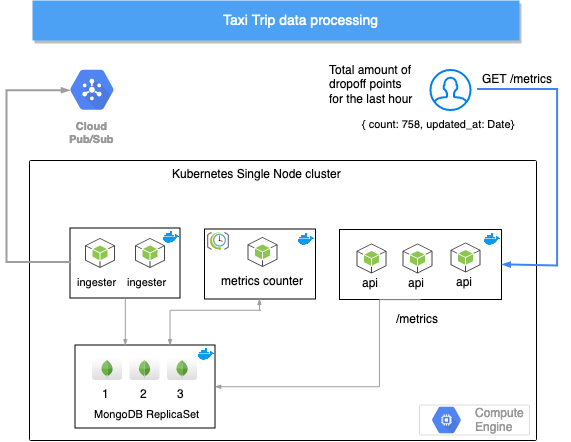

The diagram above was exported from draw.io. Its source (the exported page's mxGraphModel, read from the mxfile embedded in the PNG):
<mxGraphModel dx="981" dy="687" grid="1" gridSize="10" guides="1" tooltips="1" connect="1" arrows="1" fold="1" page="1" pageScale="1" pageWidth="850" pageHeight="1100" math="0" shadow="0">
  <root>
    <mxCell id="0" />
    <mxCell id="1" parent="0" />
    <mxCell id="2" value="" style="points=[[0,0,0],[0.25,0,0],[0.5,0,0],[0.75,0,0],[1,0,0],[1,0.25,0],[1,0.5,0],[1,0.75,0],[1,1,0],[0.75,1,0],[0.5,1,0],[0.25,1,0],[0,1,0],[0,0.75,0],[0,0.5,0],[0,0.25,0]];rounded=1;absoluteArcSize=1;arcSize=2;html=1;shadow=0;dashed=0;fontSize=12;align=left;verticalAlign=top;spacing=10;spacingTop=-4;gradientColor=#ffffff;fillColor=none;" vertex="1" parent="1">
      <mxGeometry x="182" y="395" width="507" height="280" as="geometry" />
    </mxCell>
    <mxCell id="3" value="Cloud&#10;Pub/Sub" style="html=1;fillColor=#5184F3;strokeColor=none;verticalAlign=top;labelPosition=center;verticalLabelPosition=bottom;align=center;spacingTop=-6;fontSize=11;fontStyle=1;fontColor=#999999;shape=mxgraph.gcp2.hexIcon;prIcon=cloud_pubsub" vertex="1" parent="1">
      <mxGeometry x="211.5" y="295" width="66" height="58.5" as="geometry" />
    </mxCell>
    <mxCell id="4" value="" style="strokeColor=#dddddd;fillColor=#ffffff;shadow=0;strokeWidth=1;rounded=1;absoluteArcSize=1;arcSize=2;" vertex="1" parent="1">
      <mxGeometry x="572" y="639.5" width="110" height="30" as="geometry" />
    </mxCell>
    <mxCell id="5" value="Compute&#10;Engine" style="dashed=0;connectable=0;html=1;fillColor=#5184F3;strokeColor=none;shape=mxgraph.gcp2.hexIcon;prIcon=compute_engine;part=1;labelPosition=right;verticalLabelPosition=middle;align=left;verticalAlign=middle;spacingLeft=5;fontColor=#999999;fontSize=12;" vertex="1" parent="4">
      <mxGeometry y="0.5" width="44" height="39" relative="1" as="geometry">
        <mxPoint x="5" y="-19.5" as="offset" />
      </mxGeometry>
    </mxCell>
    <mxCell id="6" value="" style="group" vertex="1" connectable="0" parent="1">
      <mxGeometry x="227.5" y="579.5" width="140" height="83" as="geometry" />
    </mxCell>
    <mxCell id="7" value="" style="rounded=0;whiteSpace=wrap;html=1;shadow=0;fillColor=none;" vertex="1" parent="6">
      <mxGeometry width="140" height="83" as="geometry" />
    </mxCell>
    <mxCell id="8" value="1" style="dashed=0;outlineConnect=0;html=1;align=center;labelPosition=center;verticalLabelPosition=bottom;verticalAlign=top;shape=mxgraph.webicons.mongodb;fillColor=#FFFFFF;gradientColor=#DFDEDE;shadow=0;" vertex="1" parent="6">
      <mxGeometry x="17" y="13" width="30" height="22" as="geometry" />
    </mxCell>
    <mxCell id="9" value="2" style="dashed=0;outlineConnect=0;html=1;align=center;labelPosition=center;verticalLabelPosition=bottom;verticalAlign=top;shape=mxgraph.webicons.mongodb;fillColor=#FFFFFF;gradientColor=#DFDEDE;shadow=0;" vertex="1" parent="6">
      <mxGeometry x="54.5" y="13" width="30" height="22" as="geometry" />
    </mxCell>
    <mxCell id="10" value="3" style="dashed=0;outlineConnect=0;html=1;align=center;labelPosition=center;verticalLabelPosition=bottom;verticalAlign=top;shape=mxgraph.webicons.mongodb;fillColor=#FFFFFF;gradientColor=#DFDEDE;shadow=0;" vertex="1" parent="6">
      <mxGeometry x="92" y="13" width="30" height="22" as="geometry" />
    </mxCell>
    <mxCell id="11" value="&lt;font style=&quot;font-size: 11px&quot;&gt;MongoDB ReplicaSet&lt;/font&gt;" style="text;html=1;resizable=0;points=[];autosize=1;align=left;verticalAlign=top;spacingTop=-4;" vertex="1" parent="6">
      <mxGeometry x="17" y="60" width="120" height="20" as="geometry" />
    </mxCell>
    <mxCell id="12" value="" style="shape=image;html=1;verticalAlign=top;verticalLabelPosition=bottom;labelBackgroundColor=#ffffff;imageAspect=0;aspect=fixed;image=https://cdn4.iconfinder.com/data/icons/logos-and-brands/512/97_Docker_logo_logos-128.png;shadow=0;fillColor=none;" vertex="1" parent="6">
      <mxGeometry x="122" width="18" height="18" as="geometry" />
    </mxCell>
    <mxCell id="13" value="" style="group" vertex="1" connectable="0" parent="1">
      <mxGeometry x="555" y="478" width="34" height="50" as="geometry" />
    </mxCell>
    <mxCell id="14" value="" style="group" vertex="1" connectable="0" parent="13">
      <mxGeometry width="34" height="50" as="geometry" />
    </mxCell>
    <mxCell id="15" value="" style="group" vertex="1" connectable="0" parent="14">
      <mxGeometry width="34" height="50" as="geometry" />
    </mxCell>
    <mxCell id="16" value="" style="group" vertex="1" connectable="0" parent="15">
      <mxGeometry width="34" height="50" as="geometry" />
    </mxCell>
    <mxCell id="17" value="" style="group" vertex="1" connectable="0" parent="16">
      <mxGeometry width="34" height="50" as="geometry" />
    </mxCell>
    <mxCell id="18" value="" style="group" vertex="1" connectable="0" parent="17">
      <mxGeometry width="34" height="50" as="geometry" />
    </mxCell>
    <mxCell id="19" value="" style="group" vertex="1" connectable="0" parent="18">
      <mxGeometry width="34" height="50" as="geometry" />
    </mxCell>
    <mxCell id="20" value="" style="outlineConnect=0;dashed=0;verticalLabelPosition=bottom;verticalAlign=top;align=center;html=1;shape=mxgraph.aws3.android;fillColor=#8CC64F;gradientColor=none;" vertex="1" parent="19">
      <mxGeometry width="30" height="30" as="geometry" />
    </mxCell>
    <mxCell id="21" value="api" style="text;html=1;resizable=0;points=[];autosize=1;align=left;verticalAlign=top;spacingTop=-4;" vertex="1" parent="19">
      <mxGeometry x="4" y="30" width="30" height="20" as="geometry" />
    </mxCell>
    <mxCell id="22" value="" style="group" vertex="1" connectable="0" parent="1">
      <mxGeometry x="509" y="478" width="34" height="50" as="geometry" />
    </mxCell>
    <mxCell id="23" value="" style="outlineConnect=0;dashed=0;verticalLabelPosition=bottom;verticalAlign=top;align=center;html=1;shape=mxgraph.aws3.android;fillColor=#8CC64F;gradientColor=none;" vertex="1" parent="22">
      <mxGeometry width="30" height="30" as="geometry" />
    </mxCell>
    <mxCell id="24" value="api" style="text;html=1;resizable=0;points=[];autosize=1;align=left;verticalAlign=top;spacingTop=-4;" vertex="1" parent="22">
      <mxGeometry x="4" y="30" width="30" height="20" as="geometry" />
    </mxCell>
    <mxCell id="25" value="" style="group" vertex="1" connectable="0" parent="1">
      <mxGeometry x="603" y="477" width="34" height="50" as="geometry" />
    </mxCell>
    <mxCell id="26" value="" style="outlineConnect=0;dashed=0;verticalLabelPosition=bottom;verticalAlign=top;align=center;html=1;shape=mxgraph.aws3.android;fillColor=#8CC64F;gradientColor=none;" vertex="1" parent="25">
      <mxGeometry width="30" height="30" as="geometry" />
    </mxCell>
    <mxCell id="27" value="api" style="text;html=1;resizable=0;points=[];autosize=1;align=left;verticalAlign=top;spacingTop=-4;" vertex="1" parent="25">
      <mxGeometry x="4" y="30" width="30" height="20" as="geometry" />
    </mxCell>
    <mxCell id="28" value="Taxi Trip data processing" style="fillColor=#4DA1F5;strokeColor=none;shadow=1;gradientColor=none;fontSize=14;align=center;spacingLeft=50;fontColor=#ffffff;" vertex="1" parent="1">
      <mxGeometry x="185" y="235" width="487" height="40" as="geometry" />
    </mxCell>
    <mxCell id="29" value="" style="group" vertex="1" connectable="0" parent="1">
      <mxGeometry x="357" y="463.5" width="115" height="70" as="geometry" />
    </mxCell>
    <mxCell id="30" value="" style="rounded=0;whiteSpace=wrap;html=1;shadow=0;fillColor=none;" vertex="1" parent="29">
      <mxGeometry width="111" height="70" as="geometry" />
    </mxCell>
    <mxCell id="31" value="metrics counter" style="text;html=1;resizable=0;points=[];autosize=1;align=left;verticalAlign=top;spacingTop=-4;" vertex="1" parent="29">
      <mxGeometry x="15" y="42" width="100" height="20" as="geometry" />
    </mxCell>
    <mxCell id="32" value="" style="outlineConnect=0;dashed=0;verticalLabelPosition=bottom;verticalAlign=top;align=center;html=1;shape=mxgraph.aws3.android;fillColor=#8CC64F;gradientColor=none;" vertex="1" parent="29">
      <mxGeometry x="43" y="8" width="30" height="30" as="geometry" />
    </mxCell>
    <mxCell id="33" value="" style="shape=image;html=1;verticalAlign=top;verticalLabelPosition=bottom;labelBackgroundColor=#ffffff;imageAspect=0;aspect=fixed;image=https://cdn4.iconfinder.com/data/icons/logos-and-brands/512/97_Docker_logo_logos-128.png;shadow=0;fillColor=none;" vertex="1" parent="29">
      <mxGeometry x="93" y="1" width="18" height="18" as="geometry" />
    </mxCell>
    <mxCell id="34" value="" style="aspect=fixed;html=1;perimeter=none;align=center;shadow=0;dashed=0;image;fontSize=12;image=img/lib/mscae/SchedulerJobCollection.svg;fillColor=none;" vertex="1" parent="29">
      <mxGeometry x="3" y="3" width="22" height="19" as="geometry" />
    </mxCell>
    <mxCell id="35" value="" style="rounded=0;whiteSpace=wrap;html=1;shadow=0;fillColor=none;" vertex="1" parent="1">
      <mxGeometry x="492" y="464" width="162" height="70" as="geometry" />
    </mxCell>
    <mxCell id="36" value="" style="shape=image;html=1;verticalAlign=top;verticalLabelPosition=bottom;labelBackgroundColor=#ffffff;imageAspect=0;aspect=fixed;image=https://cdn4.iconfinder.com/data/icons/logos-and-brands/512/97_Docker_logo_logos-128.png;shadow=0;fillColor=none;" vertex="1" parent="1">
      <mxGeometry x="636" y="464.5" width="18" height="18" as="geometry" />
    </mxCell>
    <mxCell id="37" value="/metrics" style="text;html=1;resizable=0;points=[];autosize=1;align=left;verticalAlign=top;spacingTop=-4;" vertex="1" parent="1">
      <mxGeometry x="547" y="544" width="60" height="20" as="geometry" />
    </mxCell>
    <mxCell id="38" value="" style="html=1;verticalLabelPosition=bottom;align=center;labelBackgroundColor=#ffffff;verticalAlign=top;strokeWidth=2;strokeColor=#0080F0;fillColor=#ffffff;shadow=0;dashed=0;shape=mxgraph.ios7.icons.user;" vertex="1" parent="1">
      <mxGeometry x="583" y="304.5" width="40" height="40" as="geometry" />
    </mxCell>
    <mxCell id="39" value="" style="rounded=0;whiteSpace=wrap;html=1;shadow=0;fillColor=none;" vertex="1" parent="1">
      <mxGeometry x="222.5" y="462.5" width="110" height="70" as="geometry" />
    </mxCell>
    <mxCell id="40" value="" style="group" vertex="1" connectable="0" parent="1">
      <mxGeometry x="227.5" y="472.5" width="50" height="54" as="geometry" />
    </mxCell>
    <mxCell id="41" value="" style="outlineConnect=0;dashed=0;verticalLabelPosition=bottom;verticalAlign=top;align=center;html=1;shape=mxgraph.aws3.android;fillColor=#8CC64F;gradientColor=none;" vertex="1" parent="40">
      <mxGeometry x="10" width="30" height="30" as="geometry" />
    </mxCell>
    <mxCell id="42" value="&lt;font style=&quot;font-size: 11px&quot;&gt;ingester&lt;/font&gt;" style="text;html=1;resizable=0;points=[];autosize=1;align=left;verticalAlign=top;spacingTop=-4;" vertex="1" parent="40">
      <mxGeometry y="34" width="50" height="20" as="geometry" />
    </mxCell>
    <mxCell id="43" value="" style="outlineConnect=0;dashed=0;verticalLabelPosition=bottom;verticalAlign=top;align=center;html=1;shape=mxgraph.aws3.android;fillColor=#8CC64F;gradientColor=none;" vertex="1" parent="1">
      <mxGeometry x="287.5" y="472.5" width="30" height="30" as="geometry" />
    </mxCell>
    <mxCell id="44" value="&lt;font style=&quot;font-size: 11px&quot;&gt;ingester&lt;/font&gt;" style="text;html=1;resizable=0;points=[];autosize=1;align=left;verticalAlign=top;spacingTop=-4;" vertex="1" parent="1">
      <mxGeometry x="277.5" y="506.5" width="50" height="20" as="geometry" />
    </mxCell>
    <mxCell id="45" value="" style="shape=image;html=1;verticalAlign=top;verticalLabelPosition=bottom;labelBackgroundColor=#ffffff;imageAspect=0;aspect=fixed;image=https://cdn4.iconfinder.com/data/icons/logos-and-brands/512/97_Docker_logo_logos-128.png;shadow=0;fillColor=none;" vertex="1" parent="1">
      <mxGeometry x="314.5" y="462.5" width="18" height="18" as="geometry" />
    </mxCell>
    <mxCell id="46" value="" style="edgeStyle=orthogonalEdgeStyle;fontSize=12;html=1;endArrow=blockThin;endFill=1;rounded=0;strokeWidth=2;endSize=4;startSize=4;dashed=0;strokeColor=#9E9E9E;exitX=0;exitY=0.5;exitDx=0;exitDy=0;entryX=0.175;entryY=0.5;entryDx=0;entryDy=0;entryPerimeter=0;" edge="1" source="39" target="3" parent="1">
      <mxGeometry width="100" relative="1" as="geometry">
        <mxPoint x="292" y="385" as="sourcePoint" />
        <mxPoint x="392" y="385" as="targetPoint" />
        <Array as="points">
          <mxPoint x="159" y="497" />
          <mxPoint x="159" y="325" />
        </Array>
      </mxGeometry>
    </mxCell>
    <mxCell id="47" value="" style="edgeStyle=orthogonalEdgeStyle;fontSize=12;html=1;endArrow=blockThin;endFill=1;rounded=0;strokeWidth=1;endSize=4;startSize=4;dashed=0;strokeColor=#9E9E9E;exitX=0.5;exitY=1;exitDx=0;exitDy=0;entryX=0.356;entryY=0.001;entryDx=0;entryDy=0;entryPerimeter=0;" edge="1" source="39" target="7" parent="1">
      <mxGeometry width="100" relative="1" as="geometry">
        <mxPoint x="272" y="545" as="sourcePoint" />
        <mxPoint x="372" y="545" as="targetPoint" />
      </mxGeometry>
    </mxCell>
    <mxCell id="48" value="" style="edgeStyle=orthogonalEdgeStyle;fontSize=12;html=1;endArrow=blockThin;endFill=1;rounded=0;strokeWidth=1;endSize=4;startSize=4;dashed=0;strokeColor=#9E9E9E;exitX=0.5;exitY=1;exitDx=0;exitDy=0;startArrow=blockThin;startFill=1;" edge="1" source="30" parent="1">
      <mxGeometry width="100" relative="1" as="geometry">
        <mxPoint x="287.28571428571433" y="542.7142857142857" as="sourcePoint" />
        <mxPoint x="322.52941176470586" y="580.0588235294117" as="targetPoint" />
        <Array as="points">
          <mxPoint x="413" y="545" />
          <mxPoint x="322" y="545" />
        </Array>
      </mxGeometry>
    </mxCell>
    <mxCell id="49" value="" style="edgeStyle=orthogonalEdgeStyle;fontSize=12;html=1;endArrow=blockThin;endFill=1;rounded=0;strokeWidth=1;endSize=4;startSize=4;dashed=0;strokeColor=#9E9E9E;entryX=1;entryY=0.5;entryDx=0;entryDy=0;exitX=0.5;exitY=1;exitDx=0;exitDy=0;" edge="1" source="35" target="7" parent="1">
      <mxGeometry width="100" relative="1" as="geometry">
        <mxPoint x="462" y="605" as="sourcePoint" />
        <mxPoint x="562" y="605" as="targetPoint" />
        <Array as="points">
          <mxPoint x="532" y="534" />
          <mxPoint x="532" y="621" />
        </Array>
      </mxGeometry>
    </mxCell>
    <mxCell id="50" value="Kubernetes Single Node cluster" style="text;html=1;" vertex="1" parent="1">
      <mxGeometry x="323" y="395" width="190" height="30" as="geometry" />
    </mxCell>
    <mxCell id="51" value="" style="edgeStyle=orthogonalEdgeStyle;fontSize=12;html=1;endArrow=blockThin;endFill=1;rounded=0;strokeWidth=2;endSize=4;startSize=4;dashed=0;strokeColor=#4284F3;entryX=1;entryY=0.5;entryDx=0;entryDy=0;" edge="1" target="35" parent="1">
      <mxGeometry width="100" relative="1" as="geometry">
        <mxPoint x="629.5882352941178" y="323.5882352941177" as="sourcePoint" />
        <mxPoint x="762" y="325" as="targetPoint" />
        <Array as="points">
          <mxPoint x="709" y="324" />
          <mxPoint x="709" y="500" />
        </Array>
      </mxGeometry>
    </mxCell>
    <mxCell id="52" value="GET /metrics" style="text;html=1;resizable=0;points=[];autosize=1;align=left;verticalAlign=top;spacingTop=-4;" vertex="1" parent="1">
      <mxGeometry x="633" y="304" width="90" height="20" as="geometry" />
    </mxCell>
    <mxCell id="53" value="&lt;font style=&quot;font-size: 11px&quot;&gt;{  count: 758,  updated_at: Date}&lt;/font&gt;" style="text;html=1;" vertex="1" parent="1">
      <mxGeometry x="513" y="345" width="190" height="29" as="geometry" />
    </mxCell>
    <mxCell id="54" value="&lt;div&gt;Total amount of &lt;br&gt;&lt;/div&gt;&lt;div&gt;dropoff points&lt;/div&gt;&lt;div&gt; for the last hour&lt;/div&gt;" style="text;html=1;resizable=0;points=[];autosize=1;align=left;verticalAlign=top;spacingTop=-4;" vertex="1" parent="1">
      <mxGeometry x="479.5" y="295" width="100" height="40" as="geometry" />
    </mxCell>
  </root>
</mxGraphModel>